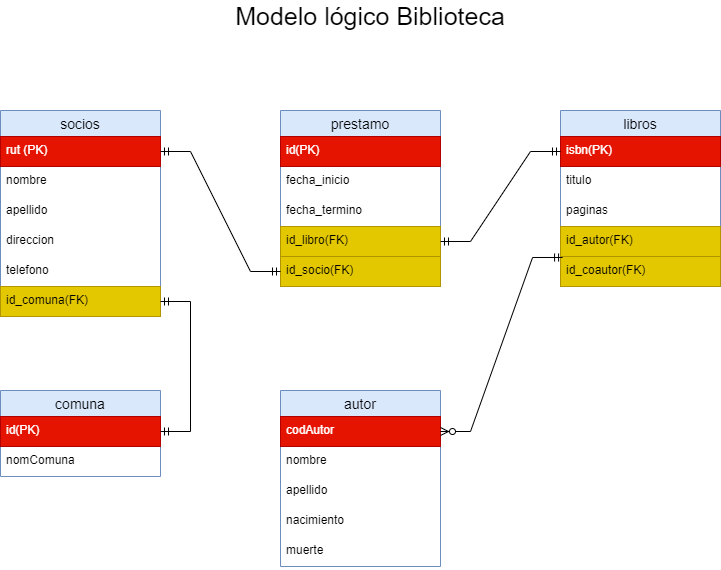

The diagram above was exported from draw.io. Its source (the exported page's mxGraphModel, read from the mxfile embedded in the PNG):
<mxGraphModel dx="868" dy="1220" grid="1" gridSize="10" guides="1" tooltips="1" connect="1" arrows="1" fold="1" page="1" pageScale="1" pageWidth="1169" pageHeight="827" math="0" shadow="0">
  <root>
    <mxCell id="0" />
    <mxCell id="1" parent="0" />
    <mxCell id="BkyfEr0KutIrWQarxolA-1" value="prestamo" style="swimlane;fontStyle=0;childLayout=stackLayout;horizontal=1;startSize=26;horizontalStack=0;resizeParent=1;resizeParentMax=0;resizeLast=0;collapsible=1;marginBottom=0;align=center;fontSize=14;fillColor=#dae8fc;strokeColor=#6c8ebf;" parent="1" vertex="1">
      <mxGeometry x="360" y="-640" width="160" height="176" as="geometry" />
    </mxCell>
    <mxCell id="BkyfEr0KutIrWQarxolA-24" value="id(PK)" style="text;strokeColor=#B20000;fillColor=#e51400;spacingLeft=4;spacingRight=4;overflow=hidden;rotatable=0;points=[[0,0.5],[1,0.5]];portConstraint=eastwest;fontSize=12;fontColor=#ffffff;" parent="BkyfEr0KutIrWQarxolA-1" vertex="1">
      <mxGeometry y="26" width="160" height="30" as="geometry" />
    </mxCell>
    <mxCell id="BkyfEr0KutIrWQarxolA-2" value="fecha_inicio" style="text;strokeColor=none;fillColor=none;spacingLeft=4;spacingRight=4;overflow=hidden;rotatable=0;points=[[0,0.5],[1,0.5]];portConstraint=eastwest;fontSize=12;" parent="BkyfEr0KutIrWQarxolA-1" vertex="1">
      <mxGeometry y="56" width="160" height="30" as="geometry" />
    </mxCell>
    <mxCell id="BkyfEr0KutIrWQarxolA-3" value="fecha_termino" style="text;strokeColor=none;fillColor=none;spacingLeft=4;spacingRight=4;overflow=hidden;rotatable=0;points=[[0,0.5],[1,0.5]];portConstraint=eastwest;fontSize=12;" parent="BkyfEr0KutIrWQarxolA-1" vertex="1">
      <mxGeometry y="86" width="160" height="30" as="geometry" />
    </mxCell>
    <mxCell id="BkyfEr0KutIrWQarxolA-23" value="id_libro(FK)" style="text;strokeColor=#B09500;fillColor=#e3c800;spacingLeft=4;spacingRight=4;overflow=hidden;rotatable=0;points=[[0,0.5],[1,0.5]];portConstraint=eastwest;fontSize=12;fontColor=#000000;" parent="BkyfEr0KutIrWQarxolA-1" vertex="1">
      <mxGeometry y="116" width="160" height="30" as="geometry" />
    </mxCell>
    <mxCell id="BkyfEr0KutIrWQarxolA-4" value="id_socio(FK)" style="text;strokeColor=#B09500;fillColor=#e3c800;spacingLeft=4;spacingRight=4;overflow=hidden;rotatable=0;points=[[0,0.5],[1,0.5]];portConstraint=eastwest;fontSize=12;fontColor=#000000;" parent="BkyfEr0KutIrWQarxolA-1" vertex="1">
      <mxGeometry y="146" width="160" height="30" as="geometry" />
    </mxCell>
    <mxCell id="BkyfEr0KutIrWQarxolA-5" value="&lt;font style=&quot;vertical-align: inherit;&quot;&gt;&lt;font style=&quot;vertical-align: inherit;&quot;&gt;&lt;font style=&quot;vertical-align: inherit;&quot;&gt;&lt;font style=&quot;vertical-align: inherit;&quot;&gt;&lt;font style=&quot;vertical-align: inherit;&quot;&gt;&lt;font style=&quot;vertical-align: inherit; font-size: 25px;&quot;&gt;Modelo lógico Biblioteca&lt;/font&gt;&lt;/font&gt;&lt;/font&gt;&lt;/font&gt;&lt;/font&gt;&lt;/font&gt;" style="text;html=1;strokeColor=none;fillColor=none;align=center;verticalAlign=middle;whiteSpace=wrap;rounded=0;" parent="1" vertex="1">
      <mxGeometry x="310" y="-750" width="280" height="30" as="geometry" />
    </mxCell>
    <mxCell id="BkyfEr0KutIrWQarxolA-6" value="libros" style="swimlane;fontStyle=0;childLayout=stackLayout;horizontal=1;startSize=26;horizontalStack=0;resizeParent=1;resizeParentMax=0;resizeLast=0;collapsible=1;marginBottom=0;align=center;fontSize=14;fillColor=#dae8fc;strokeColor=#6c8ebf;" parent="1" vertex="1">
      <mxGeometry x="640" y="-640" width="160" height="176" as="geometry" />
    </mxCell>
    <mxCell id="BkyfEr0KutIrWQarxolA-7" value="isbn(PK)" style="text;strokeColor=#B20000;fillColor=#e51400;spacingLeft=4;spacingRight=4;overflow=hidden;rotatable=0;points=[[0,0.5],[1,0.5]];portConstraint=eastwest;fontSize=12;fontColor=#ffffff;" parent="BkyfEr0KutIrWQarxolA-6" vertex="1">
      <mxGeometry y="26" width="160" height="30" as="geometry" />
    </mxCell>
    <mxCell id="BkyfEr0KutIrWQarxolA-8" value="titulo" style="text;strokeColor=none;fillColor=none;spacingLeft=4;spacingRight=4;overflow=hidden;rotatable=0;points=[[0,0.5],[1,0.5]];portConstraint=eastwest;fontSize=12;" parent="BkyfEr0KutIrWQarxolA-6" vertex="1">
      <mxGeometry y="56" width="160" height="30" as="geometry" />
    </mxCell>
    <mxCell id="BkyfEr0KutIrWQarxolA-9" value="paginas" style="text;strokeColor=none;fillColor=none;spacingLeft=4;spacingRight=4;overflow=hidden;rotatable=0;points=[[0,0.5],[1,0.5]];portConstraint=eastwest;fontSize=12;" parent="BkyfEr0KutIrWQarxolA-6" vertex="1">
      <mxGeometry y="86" width="160" height="30" as="geometry" />
    </mxCell>
    <mxCell id="BkyfEr0KutIrWQarxolA-26" value="id_autor(FK)" style="text;strokeColor=#B09500;fillColor=#e3c800;spacingLeft=4;spacingRight=4;overflow=hidden;rotatable=0;points=[[0,0.5],[1,0.5]];portConstraint=eastwest;fontSize=12;fontColor=#000000;" parent="BkyfEr0KutIrWQarxolA-6" vertex="1">
      <mxGeometry y="116" width="160" height="30" as="geometry" />
    </mxCell>
    <mxCell id="BkyfEr0KutIrWQarxolA-25" value="id_coautor(FK)" style="text;strokeColor=#B09500;fillColor=#e3c800;spacingLeft=4;spacingRight=4;overflow=hidden;rotatable=0;points=[[0,0.5],[1,0.5]];portConstraint=eastwest;fontSize=12;fontColor=#000000;" parent="BkyfEr0KutIrWQarxolA-6" vertex="1">
      <mxGeometry y="146" width="160" height="30" as="geometry" />
    </mxCell>
    <mxCell id="BkyfEr0KutIrWQarxolA-10" value="autor" style="swimlane;fontStyle=0;childLayout=stackLayout;horizontal=1;startSize=26;horizontalStack=0;resizeParent=1;resizeParentMax=0;resizeLast=0;collapsible=1;marginBottom=0;align=center;fontSize=14;fillColor=#dae8fc;strokeColor=#6c8ebf;" parent="1" vertex="1">
      <mxGeometry x="360" y="-360" width="160" height="176" as="geometry" />
    </mxCell>
    <mxCell id="BkyfEr0KutIrWQarxolA-11" value="codAutor" style="text;strokeColor=#B20000;fillColor=#e51400;spacingLeft=4;spacingRight=4;overflow=hidden;rotatable=0;points=[[0,0.5],[1,0.5]];portConstraint=eastwest;fontSize=12;fontColor=#ffffff;" parent="BkyfEr0KutIrWQarxolA-10" vertex="1">
      <mxGeometry y="26" width="160" height="30" as="geometry" />
    </mxCell>
    <mxCell id="BkyfEr0KutIrWQarxolA-12" value="nombre" style="text;strokeColor=none;fillColor=none;spacingLeft=4;spacingRight=4;overflow=hidden;rotatable=0;points=[[0,0.5],[1,0.5]];portConstraint=eastwest;fontSize=12;" parent="BkyfEr0KutIrWQarxolA-10" vertex="1">
      <mxGeometry y="56" width="160" height="30" as="geometry" />
    </mxCell>
    <mxCell id="BkyfEr0KutIrWQarxolA-13" value="apellido" style="text;strokeColor=none;fillColor=none;spacingLeft=4;spacingRight=4;overflow=hidden;rotatable=0;points=[[0,0.5],[1,0.5]];portConstraint=eastwest;fontSize=12;" parent="BkyfEr0KutIrWQarxolA-10" vertex="1">
      <mxGeometry y="86" width="160" height="30" as="geometry" />
    </mxCell>
    <mxCell id="BkyfEr0KutIrWQarxolA-28" value="nacimiento" style="text;strokeColor=none;fillColor=none;spacingLeft=4;spacingRight=4;overflow=hidden;rotatable=0;points=[[0,0.5],[1,0.5]];portConstraint=eastwest;fontSize=12;" parent="BkyfEr0KutIrWQarxolA-10" vertex="1">
      <mxGeometry y="116" width="160" height="30" as="geometry" />
    </mxCell>
    <mxCell id="BkyfEr0KutIrWQarxolA-27" value="muerte" style="text;strokeColor=none;fillColor=none;spacingLeft=4;spacingRight=4;overflow=hidden;rotatable=0;points=[[0,0.5],[1,0.5]];portConstraint=eastwest;fontSize=12;" parent="BkyfEr0KutIrWQarxolA-10" vertex="1">
      <mxGeometry y="146" width="160" height="30" as="geometry" />
    </mxCell>
    <mxCell id="BkyfEr0KutIrWQarxolA-14" value="comuna" style="swimlane;fontStyle=0;childLayout=stackLayout;horizontal=1;startSize=26;horizontalStack=0;resizeParent=1;resizeParentMax=0;resizeLast=0;collapsible=1;marginBottom=0;align=center;fontSize=14;fillColor=#dae8fc;strokeColor=#6c8ebf;" parent="1" vertex="1">
      <mxGeometry x="80" y="-360" width="160" height="86" as="geometry" />
    </mxCell>
    <mxCell id="BkyfEr0KutIrWQarxolA-15" value="id(PK)" style="text;strokeColor=#B20000;fillColor=#e51400;spacingLeft=4;spacingRight=4;overflow=hidden;rotatable=0;points=[[0,0.5],[1,0.5]];portConstraint=eastwest;fontSize=12;fontColor=#ffffff;" parent="BkyfEr0KutIrWQarxolA-14" vertex="1">
      <mxGeometry y="26" width="160" height="30" as="geometry" />
    </mxCell>
    <mxCell id="BkyfEr0KutIrWQarxolA-16" value="nomComuna" style="text;strokeColor=none;fillColor=none;spacingLeft=4;spacingRight=4;overflow=hidden;rotatable=0;points=[[0,0.5],[1,0.5]];portConstraint=eastwest;fontSize=12;" parent="BkyfEr0KutIrWQarxolA-14" vertex="1">
      <mxGeometry y="56" width="160" height="30" as="geometry" />
    </mxCell>
    <mxCell id="BkyfEr0KutIrWQarxolA-18" value="socios" style="swimlane;fontStyle=0;childLayout=stackLayout;horizontal=1;startSize=26;horizontalStack=0;resizeParent=1;resizeParentMax=0;resizeLast=0;collapsible=1;marginBottom=0;align=center;fontSize=14;fillColor=#dae8fc;strokeColor=#6c8ebf;" parent="1" vertex="1">
      <mxGeometry x="80" y="-640" width="160" height="206" as="geometry" />
    </mxCell>
    <mxCell id="BkyfEr0KutIrWQarxolA-19" value="rut (PK)" style="text;strokeColor=#B20000;fillColor=#e51400;spacingLeft=4;spacingRight=4;overflow=hidden;rotatable=0;points=[[0,0.5],[1,0.5]];portConstraint=eastwest;fontSize=12;fontColor=#ffffff;" parent="BkyfEr0KutIrWQarxolA-18" vertex="1">
      <mxGeometry y="26" width="160" height="30" as="geometry" />
    </mxCell>
    <mxCell id="BkyfEr0KutIrWQarxolA-20" value="nombre" style="text;strokeColor=none;fillColor=none;spacingLeft=4;spacingRight=4;overflow=hidden;rotatable=0;points=[[0,0.5],[1,0.5]];portConstraint=eastwest;fontSize=12;" parent="BkyfEr0KutIrWQarxolA-18" vertex="1">
      <mxGeometry y="56" width="160" height="30" as="geometry" />
    </mxCell>
    <mxCell id="BkyfEr0KutIrWQarxolA-21" value="apellido" style="text;strokeColor=none;fillColor=none;spacingLeft=4;spacingRight=4;overflow=hidden;rotatable=0;points=[[0,0.5],[1,0.5]];portConstraint=eastwest;fontSize=12;" parent="BkyfEr0KutIrWQarxolA-18" vertex="1">
      <mxGeometry y="86" width="160" height="30" as="geometry" />
    </mxCell>
    <mxCell id="BkyfEr0KutIrWQarxolA-31" value="direccion" style="text;strokeColor=none;fillColor=none;spacingLeft=4;spacingRight=4;overflow=hidden;rotatable=0;points=[[0,0.5],[1,0.5]];portConstraint=eastwest;fontSize=12;" parent="BkyfEr0KutIrWQarxolA-18" vertex="1">
      <mxGeometry y="116" width="160" height="30" as="geometry" />
    </mxCell>
    <mxCell id="BkyfEr0KutIrWQarxolA-30" value="telefono" style="text;strokeColor=none;fillColor=none;spacingLeft=4;spacingRight=4;overflow=hidden;rotatable=0;points=[[0,0.5],[1,0.5]];portConstraint=eastwest;fontSize=12;" parent="BkyfEr0KutIrWQarxolA-18" vertex="1">
      <mxGeometry y="146" width="160" height="30" as="geometry" />
    </mxCell>
    <mxCell id="BkyfEr0KutIrWQarxolA-29" value="id_comuna(FK)" style="text;strokeColor=#B09500;fillColor=#e3c800;spacingLeft=4;spacingRight=4;overflow=hidden;rotatable=0;points=[[0,0.5],[1,0.5]];portConstraint=eastwest;fontSize=12;fontColor=#000000;" parent="BkyfEr0KutIrWQarxolA-18" vertex="1">
      <mxGeometry y="176" width="160" height="30" as="geometry" />
    </mxCell>
    <mxCell id="BkyfEr0KutIrWQarxolA-33" value="" style="edgeStyle=entityRelationEdgeStyle;fontSize=12;html=1;endArrow=ERmandOne;startArrow=ERmandOne;rounded=0;exitX=1;exitY=0.5;exitDx=0;exitDy=0;entryX=0;entryY=0.5;entryDx=0;entryDy=0;" parent="1" source="BkyfEr0KutIrWQarxolA-19" target="BkyfEr0KutIrWQarxolA-4" edge="1">
      <mxGeometry width="100" height="100" relative="1" as="geometry">
        <mxPoint x="340" y="-430" as="sourcePoint" />
        <mxPoint x="440" y="-530" as="targetPoint" />
      </mxGeometry>
    </mxCell>
    <mxCell id="BkyfEr0KutIrWQarxolA-34" value="" style="edgeStyle=entityRelationEdgeStyle;fontSize=12;html=1;endArrow=ERmandOne;startArrow=ERmandOne;rounded=0;entryX=0;entryY=0.5;entryDx=0;entryDy=0;exitX=1;exitY=0.5;exitDx=0;exitDy=0;" parent="1" source="BkyfEr0KutIrWQarxolA-23" target="BkyfEr0KutIrWQarxolA-7" edge="1">
      <mxGeometry width="100" height="100" relative="1" as="geometry">
        <mxPoint x="340" y="-430" as="sourcePoint" />
        <mxPoint x="440" y="-530" as="targetPoint" />
      </mxGeometry>
    </mxCell>
    <mxCell id="BkyfEr0KutIrWQarxolA-35" value="" style="edgeStyle=entityRelationEdgeStyle;fontSize=12;html=1;endArrow=ERmandOne;startArrow=ERmandOne;rounded=0;exitX=1;exitY=0.5;exitDx=0;exitDy=0;" parent="1" source="BkyfEr0KutIrWQarxolA-15" target="BkyfEr0KutIrWQarxolA-29" edge="1">
      <mxGeometry width="100" height="100" relative="1" as="geometry">
        <mxPoint x="310" y="-320" as="sourcePoint" />
        <mxPoint x="440" y="-530" as="targetPoint" />
      </mxGeometry>
    </mxCell>
    <mxCell id="BkyfEr0KutIrWQarxolA-36" value="" style="edgeStyle=entityRelationEdgeStyle;fontSize=12;html=1;endArrow=ERzeroToMany;startArrow=ERmandOne;rounded=0;exitX=0.013;exitY=0.033;exitDx=0;exitDy=0;entryX=1;entryY=0.5;entryDx=0;entryDy=0;exitPerimeter=0;" parent="1" source="BkyfEr0KutIrWQarxolA-25" target="BkyfEr0KutIrWQarxolA-11" edge="1">
      <mxGeometry width="100" height="100" relative="1" as="geometry">
        <mxPoint x="340" y="-430" as="sourcePoint" />
        <mxPoint x="440" y="-530" as="targetPoint" />
      </mxGeometry>
    </mxCell>
  </root>
</mxGraphModel>